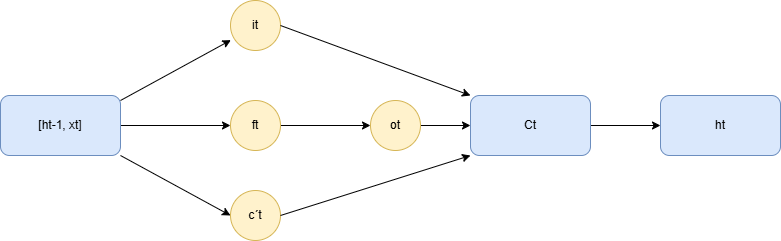

The diagram above was exported from draw.io. Its source (the exported page's mxGraphModel, read from the mxfile embedded in the PNG):
<mxGraphModel dx="1030" dy="616" grid="1" gridSize="10" guides="1" tooltips="1" connect="1" arrows="1" fold="1" page="1" pageScale="1" pageWidth="827" pageHeight="1169" math="0" shadow="0">
  <root>
    <mxCell id="0" />
    <mxCell id="1" parent="0" />
    <mxCell id="q9sDJc232aZo0lEn81BP-9" edge="1" parent="1" source="q9sDJc232aZo0lEn81BP-1" style="edgeStyle=orthogonalEdgeStyle;rounded=0;orthogonalLoop=1;jettySize=auto;html=1;" target="q9sDJc232aZo0lEn81BP-3" value="">
      <mxGeometry relative="1" as="geometry" />
    </mxCell>
    <mxCell id="q9sDJc232aZo0lEn81BP-1" parent="1" style="rounded=1;whiteSpace=wrap;html=1;fillColor=#dae8fc;strokeColor=#6c8ebf;" value="[ht-1, xt]" vertex="1">
      <mxGeometry height="60" width="120" x="30" y="195" as="geometry" />
    </mxCell>
    <mxCell id="q9sDJc232aZo0lEn81BP-2" parent="1" style="ellipse;whiteSpace=wrap;html=1;aspect=fixed;fillColor=#fff2cc;strokeColor=#d6b656;" value="it" vertex="1">
      <mxGeometry height="50" width="50" x="260" y="100" as="geometry" />
    </mxCell>
    <mxCell id="q9sDJc232aZo0lEn81BP-12" edge="1" parent="1" source="q9sDJc232aZo0lEn81BP-3" style="edgeStyle=orthogonalEdgeStyle;rounded=0;orthogonalLoop=1;jettySize=auto;html=1;" target="q9sDJc232aZo0lEn81BP-5" value="">
      <mxGeometry relative="1" as="geometry" />
    </mxCell>
    <mxCell id="q9sDJc232aZo0lEn81BP-3" parent="1" style="ellipse;whiteSpace=wrap;html=1;aspect=fixed;fillColor=#fff2cc;strokeColor=#d6b656;" value="ft" vertex="1">
      <mxGeometry height="50" width="50" x="260" y="200" as="geometry" />
    </mxCell>
    <mxCell id="q9sDJc232aZo0lEn81BP-4" parent="1" style="ellipse;whiteSpace=wrap;html=1;aspect=fixed;fillColor=#fff2cc;strokeColor=#d6b656;" value="c´t" vertex="1">
      <mxGeometry height="50" width="50" x="260" y="290" as="geometry" />
    </mxCell>
    <mxCell id="q9sDJc232aZo0lEn81BP-13" edge="1" parent="1" source="q9sDJc232aZo0lEn81BP-5" style="edgeStyle=orthogonalEdgeStyle;rounded=0;orthogonalLoop=1;jettySize=auto;html=1;" target="q9sDJc232aZo0lEn81BP-6" value="">
      <mxGeometry relative="1" as="geometry" />
    </mxCell>
    <mxCell id="q9sDJc232aZo0lEn81BP-5" parent="1" style="ellipse;whiteSpace=wrap;html=1;aspect=fixed;fillColor=#fff2cc;strokeColor=#d6b656;" value="ot" vertex="1">
      <mxGeometry height="50" width="50" x="400" y="200" as="geometry" />
    </mxCell>
    <mxCell id="q9sDJc232aZo0lEn81BP-8" edge="1" parent="1" source="q9sDJc232aZo0lEn81BP-6" style="edgeStyle=orthogonalEdgeStyle;rounded=0;orthogonalLoop=1;jettySize=auto;html=1;" target="q9sDJc232aZo0lEn81BP-7" value="">
      <mxGeometry relative="1" as="geometry" />
    </mxCell>
    <mxCell id="q9sDJc232aZo0lEn81BP-6" parent="1" style="rounded=1;whiteSpace=wrap;html=1;fillColor=#dae8fc;strokeColor=#6c8ebf;" value="Ct" vertex="1">
      <mxGeometry height="60" width="120" x="500" y="195" as="geometry" />
    </mxCell>
    <mxCell id="q9sDJc232aZo0lEn81BP-7" parent="1" style="whiteSpace=wrap;html=1;rounded=1;fillColor=#dae8fc;strokeColor=#6c8ebf;" value="ht" vertex="1">
      <mxGeometry height="60" width="120" x="690" y="195" as="geometry" />
    </mxCell>
    <mxCell id="q9sDJc232aZo0lEn81BP-10" edge="1" parent="1" style="endArrow=classic;html=1;rounded=0;entryX=0.008;entryY=0.792;entryDx=0;entryDy=0;entryPerimeter=0;" target="q9sDJc232aZo0lEn81BP-2" value="">
      <mxGeometry height="50" relative="1" width="50" as="geometry">
        <mxPoint x="150" y="200" as="sourcePoint" />
        <mxPoint x="200" y="150" as="targetPoint" />
      </mxGeometry>
    </mxCell>
    <mxCell id="q9sDJc232aZo0lEn81BP-11" edge="1" parent="1" source="q9sDJc232aZo0lEn81BP-1" style="endArrow=classic;html=1;rounded=0;exitX=1;exitY=1;exitDx=0;exitDy=0;entryX=0;entryY=0.5;entryDx=0;entryDy=0;" target="q9sDJc232aZo0lEn81BP-4" value="">
      <mxGeometry height="50" relative="1" width="50" as="geometry">
        <mxPoint x="180" y="300" as="sourcePoint" />
        <mxPoint x="230" y="250" as="targetPoint" />
      </mxGeometry>
    </mxCell>
    <mxCell id="q9sDJc232aZo0lEn81BP-14" edge="1" parent="1" source="q9sDJc232aZo0lEn81BP-4" style="endArrow=classic;html=1;rounded=0;exitX=1;exitY=0.5;exitDx=0;exitDy=0;entryX=0;entryY=1;entryDx=0;entryDy=0;" target="q9sDJc232aZo0lEn81BP-6" value="">
      <mxGeometry height="50" relative="1" width="50" as="geometry">
        <mxPoint x="390" y="350" as="sourcePoint" />
        <mxPoint x="440" y="300" as="targetPoint" />
      </mxGeometry>
    </mxCell>
    <mxCell id="q9sDJc232aZo0lEn81BP-15" edge="1" parent="1" source="q9sDJc232aZo0lEn81BP-2" style="endArrow=classic;html=1;rounded=0;exitX=1;exitY=0.5;exitDx=0;exitDy=0;entryX=0;entryY=0;entryDx=0;entryDy=0;" target="q9sDJc232aZo0lEn81BP-6" value="">
      <mxGeometry height="50" relative="1" width="50" as="geometry">
        <mxPoint x="390" y="350" as="sourcePoint" />
        <mxPoint x="440" y="300" as="targetPoint" />
      </mxGeometry>
    </mxCell>
  </root>
</mxGraphModel>